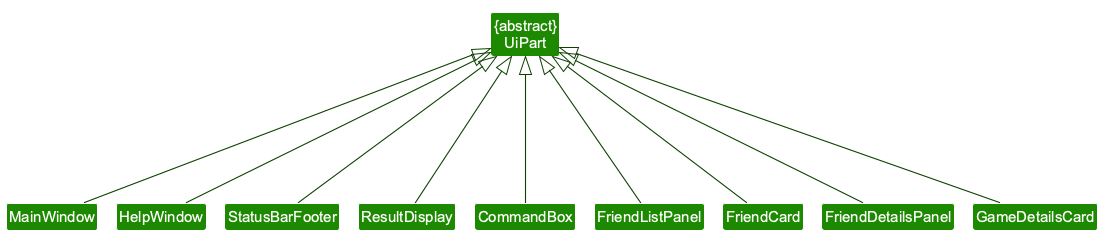

The diagram above was rendered by PlantUML. Its source (embedded in the PNG):
@startuml
!pragma layout smetana
!include style.puml
skinparam arrowThickness 1.1
skinparam arrowColor UI_COLOR_T4
skinparam classBackgroundColor UI_COLOR

Class "{abstract}\nUiPart" as UiPart

' The extra dashes lengthen the arrows so that their heads stay readable where they meet at UiPart.
UiPart <|----- MainWindow
UiPart <|----- HelpWindow
UiPart <|----- StatusBarFooter
UiPart <|----- ResultDisplay
UiPart <|----- CommandBox
UiPart <|----- FriendListPanel
UiPart <|----- FriendCard
UiPart <|----- FriendDetailsPanel
UiPart <|----- GameDetailsCard
@enduml